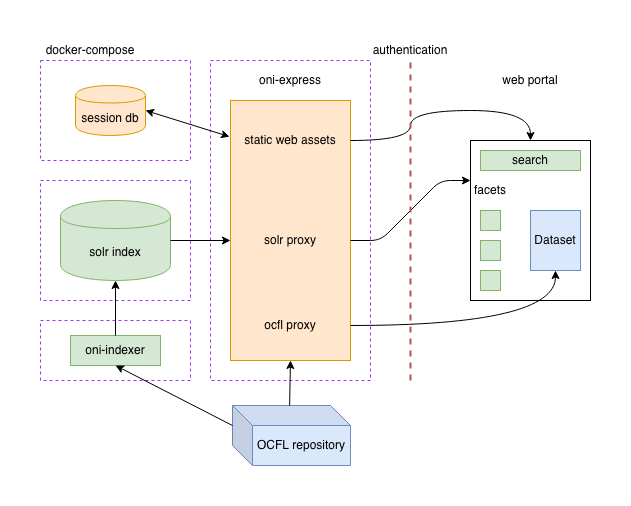

The diagram above was exported from draw.io. Its source (the exported page's mxGraphModel, read from the mxfile embedded in the PNG):
<mxGraphModel dx="738" dy="651" grid="1" gridSize="10" guides="1" tooltips="1" connect="1" arrows="1" fold="1" page="1" pageScale="1" pageWidth="850" pageHeight="1100" math="0" shadow="0">
  <root>
    <mxCell id="0" />
    <mxCell id="1" parent="0" />
    <mxCell id="CBaYEp0uYUNMuybicOxR-8" value="" style="rounded=0;whiteSpace=wrap;html=1;dashed=1;fillColor=none;fontSize=14;align=left;strokeColor=#9933FF;" parent="1" vertex="1">
      <mxGeometry x="170" y="380" width="150" height="60" as="geometry" />
    </mxCell>
    <mxCell id="6ohwuDmYNFz6Ey0b3l5C-22" value="" style="rounded=0;whiteSpace=wrap;html=1;dashed=1;fillColor=none;fontSize=14;align=left;strokeColor=#9933FF;" parent="1" vertex="1">
      <mxGeometry x="170" y="240" width="150" height="120" as="geometry" />
    </mxCell>
    <mxCell id="6ohwuDmYNFz6Ey0b3l5C-30" value="" style="rounded=0;whiteSpace=wrap;html=1;dashed=1;fillColor=none;fontSize=14;align=left;strokeColor=#9933FF;" parent="1" vertex="1">
      <mxGeometry x="340" y="120" width="160" height="320" as="geometry" />
    </mxCell>
    <mxCell id="6ohwuDmYNFz6Ey0b3l5C-2" value="" style="rounded=0;whiteSpace=wrap;html=1;fillColor=#ffe6cc;strokeColor=#d79b00;" parent="1" vertex="1">
      <mxGeometry x="360" y="160" width="120" height="260" as="geometry" />
    </mxCell>
    <mxCell id="6ohwuDmYNFz6Ey0b3l5C-3" value="solr index" style="shape=cylinder;whiteSpace=wrap;html=1;boundedLbl=1;backgroundOutline=1;fillColor=#d5e8d4;strokeColor=#82b366;" parent="1" vertex="1">
      <mxGeometry x="190" y="260" width="110" height="80" as="geometry" />
    </mxCell>
    <mxCell id="6ohwuDmYNFz6Ey0b3l5C-4" value="OCFL repository" style="shape=cube;whiteSpace=wrap;html=1;boundedLbl=1;backgroundOutline=1;darkOpacity=0.05;darkOpacity2=0.1;fillColor=#dae8fc;strokeColor=#6c8ebf;" parent="1" vertex="1">
      <mxGeometry x="362" y="465" width="118" height="60" as="geometry" />
    </mxCell>
    <mxCell id="6ohwuDmYNFz6Ey0b3l5C-6" value="oni-indexer" style="rounded=0;whiteSpace=wrap;html=1;fillColor=#d5e8d4;strokeColor=#82b366;" parent="1" vertex="1">
      <mxGeometry x="200" y="395" width="90" height="30" as="geometry" />
    </mxCell>
    <mxCell id="6ohwuDmYNFz6Ey0b3l5C-7" value="oni-express" style="text;html=1;strokeColor=none;fillColor=none;align=center;verticalAlign=middle;whiteSpace=wrap;rounded=0;" parent="1" vertex="1">
      <mxGeometry x="380" y="130" width="80" height="20" as="geometry" />
    </mxCell>
    <mxCell id="6ohwuDmYNFz6Ey0b3l5C-8" value="solr proxy" style="text;html=1;strokeColor=none;fillColor=none;align=center;verticalAlign=middle;whiteSpace=wrap;rounded=0;" parent="1" vertex="1">
      <mxGeometry x="360" y="290" width="120" height="20" as="geometry" />
    </mxCell>
    <mxCell id="6ohwuDmYNFz6Ey0b3l5C-10" value="ocfl proxy" style="text;html=1;strokeColor=none;fillColor=none;align=center;verticalAlign=middle;whiteSpace=wrap;rounded=0;" parent="1" vertex="1">
      <mxGeometry x="360" y="375" width="120" height="20" as="geometry" />
    </mxCell>
    <mxCell id="6ohwuDmYNFz6Ey0b3l5C-11" value="" style="endArrow=classic;html=1;edgeStyle=orthogonalEdgeStyle;curved=1;entryX=0.5;entryY=1;entryDx=0;entryDy=0;exitX=1;exitY=0.5;exitDx=0;exitDy=0;fillColor=#f8cecc;strokeColor=#000000;" parent="1" source="6ohwuDmYNFz6Ey0b3l5C-10" target="6ohwuDmYNFz6Ey0b3l5C-25" edge="1">
      <mxGeometry width="50" height="50" relative="1" as="geometry">
        <mxPoint x="400" y="350" as="sourcePoint" />
        <mxPoint x="450" y="300" as="targetPoint" />
      </mxGeometry>
    </mxCell>
    <mxCell id="6ohwuDmYNFz6Ey0b3l5C-13" value="" style="endArrow=classic;html=1;exitX=1;exitY=0.5;exitDx=0;exitDy=0;" parent="1" source="6ohwuDmYNFz6Ey0b3l5C-3" edge="1">
      <mxGeometry width="50" height="50" relative="1" as="geometry">
        <mxPoint x="400" y="350" as="sourcePoint" />
        <mxPoint x="360" y="300" as="targetPoint" />
      </mxGeometry>
    </mxCell>
    <mxCell id="6ohwuDmYNFz6Ey0b3l5C-14" value="" style="endArrow=classic;html=1;entryX=0;entryY=0.25;entryDx=0;entryDy=0;exitX=1;exitY=0.5;exitDx=0;exitDy=0;edgeStyle=entityRelationEdgeStyle;fillColor=#f8cecc;strokeColor=#000000;" parent="1" source="6ohwuDmYNFz6Ey0b3l5C-8" target="6ohwuDmYNFz6Ey0b3l5C-23" edge="1">
      <mxGeometry width="50" height="50" relative="1" as="geometry">
        <mxPoint x="400" y="350" as="sourcePoint" />
        <mxPoint x="450" y="300" as="targetPoint" />
      </mxGeometry>
    </mxCell>
    <mxCell id="6ohwuDmYNFz6Ey0b3l5C-15" value="static web assets" style="text;html=1;strokeColor=none;fillColor=none;align=center;verticalAlign=middle;whiteSpace=wrap;rounded=0;" parent="1" vertex="1">
      <mxGeometry x="360" y="190" width="120" height="20" as="geometry" />
    </mxCell>
    <mxCell id="6ohwuDmYNFz6Ey0b3l5C-17" value="" style="endArrow=classic;html=1;entryX=0.5;entryY=0;entryDx=0;entryDy=0;edgeStyle=orthogonalEdgeStyle;curved=1;fillColor=#f8cecc;strokeColor=#000000;" parent="1" source="6ohwuDmYNFz6Ey0b3l5C-15" target="6ohwuDmYNFz6Ey0b3l5C-23" edge="1">
      <mxGeometry width="50" height="50" relative="1" as="geometry">
        <mxPoint x="400" y="350" as="sourcePoint" />
        <mxPoint x="450" y="300" as="targetPoint" />
        <Array as="points">
          <mxPoint x="540" y="200" />
          <mxPoint x="540" y="170" />
          <mxPoint x="660" y="170" />
        </Array>
      </mxGeometry>
    </mxCell>
    <mxCell id="6ohwuDmYNFz6Ey0b3l5C-18" value="" style="endArrow=none;dashed=1;html=1;fillColor=#f8cecc;strokeColor=#b85450;strokeWidth=2;" parent="1" target="CBaYEp0uYUNMuybicOxR-15" edge="1">
      <mxGeometry width="50" height="50" relative="1" as="geometry">
        <mxPoint x="540" y="440" as="sourcePoint" />
        <mxPoint x="540" y="120" as="targetPoint" />
      </mxGeometry>
    </mxCell>
    <mxCell id="6ohwuDmYNFz6Ey0b3l5C-19" value="web portal" style="text;html=1;strokeColor=none;fillColor=none;align=center;verticalAlign=middle;whiteSpace=wrap;rounded=0;" parent="1" vertex="1">
      <mxGeometry x="620" y="130" width="80" height="20" as="geometry" />
    </mxCell>
    <mxCell id="6ohwuDmYNFz6Ey0b3l5C-23" value="" style="rounded=0;whiteSpace=wrap;html=1;fillColor=none;" parent="1" vertex="1">
      <mxGeometry x="600" y="200" width="120" height="160" as="geometry" />
    </mxCell>
    <mxCell id="6ohwuDmYNFz6Ey0b3l5C-24" value="search" style="rounded=0;whiteSpace=wrap;html=1;fillColor=#d5e8d4;strokeColor=#82b366;" parent="1" vertex="1">
      <mxGeometry x="610" y="210" width="100" height="20" as="geometry" />
    </mxCell>
    <mxCell id="6ohwuDmYNFz6Ey0b3l5C-25" value="Dataset" style="rounded=0;whiteSpace=wrap;html=1;fillColor=#dae8fc;strokeColor=#6c8ebf;" parent="1" vertex="1">
      <mxGeometry x="660" y="270" width="50" height="60" as="geometry" />
    </mxCell>
    <mxCell id="6ohwuDmYNFz6Ey0b3l5C-26" value="" style="rounded=0;whiteSpace=wrap;html=1;fillColor=#d5e8d4;strokeColor=#82b366;" parent="1" vertex="1">
      <mxGeometry x="610" y="270" width="20" height="20" as="geometry" />
    </mxCell>
    <mxCell id="6ohwuDmYNFz6Ey0b3l5C-27" value="" style="rounded=0;whiteSpace=wrap;html=1;fillColor=#d5e8d4;strokeColor=#82b366;" parent="1" vertex="1">
      <mxGeometry x="610" y="300" width="20" height="20" as="geometry" />
    </mxCell>
    <mxCell id="6ohwuDmYNFz6Ey0b3l5C-28" value="" style="rounded=0;whiteSpace=wrap;html=1;fillColor=#d5e8d4;strokeColor=#82b366;" parent="1" vertex="1">
      <mxGeometry x="610" y="330" width="20" height="20" as="geometry" />
    </mxCell>
    <mxCell id="6ohwuDmYNFz6Ey0b3l5C-29" value="facets" style="text;html=1;strokeColor=none;fillColor=none;align=center;verticalAlign=middle;whiteSpace=wrap;rounded=0;" parent="1" vertex="1">
      <mxGeometry x="600" y="240" width="40" height="20" as="geometry" />
    </mxCell>
    <mxCell id="6-mn2HzrSHJSnwLpCRHG-2" value="" style="rounded=0;whiteSpace=wrap;html=1;dashed=1;fillColor=none;fontSize=14;align=left;strokeColor=#9933FF;" parent="1" vertex="1">
      <mxGeometry x="170" y="120" width="150" height="100" as="geometry" />
    </mxCell>
    <mxCell id="6-mn2HzrSHJSnwLpCRHG-3" value="session db" style="shape=cylinder;whiteSpace=wrap;html=1;boundedLbl=1;backgroundOutline=1;fillColor=#ffe6cc;strokeColor=#d79b00;" parent="1" vertex="1">
      <mxGeometry x="205" y="145" width="70" height="50" as="geometry" />
    </mxCell>
    <mxCell id="6-mn2HzrSHJSnwLpCRHG-4" value="docker-compose" style="text;html=1;strokeColor=none;fillColor=none;align=center;verticalAlign=middle;whiteSpace=wrap;rounded=0;" parent="1" vertex="1">
      <mxGeometry x="170" y="100" width="100" height="20" as="geometry" />
    </mxCell>
    <mxCell id="6-mn2HzrSHJSnwLpCRHG-5" value="" style="endArrow=classic;startArrow=classic;html=1;exitX=1;exitY=0.5;exitDx=0;exitDy=0;entryX=-0.008;entryY=0.139;entryDx=0;entryDy=0;entryPerimeter=0;" parent="1" source="6-mn2HzrSHJSnwLpCRHG-3" target="6ohwuDmYNFz6Ey0b3l5C-2" edge="1">
      <mxGeometry width="50" height="50" relative="1" as="geometry">
        <mxPoint x="400" y="310" as="sourcePoint" />
        <mxPoint x="450" y="260" as="targetPoint" />
      </mxGeometry>
    </mxCell>
    <mxCell id="CBaYEp0uYUNMuybicOxR-9" style="edgeStyle=orthogonalEdgeStyle;rounded=0;orthogonalLoop=1;jettySize=auto;html=1;exitX=0.5;exitY=1;exitDx=0;exitDy=0;" parent="1" source="6ohwuDmYNFz6Ey0b3l5C-22" target="6ohwuDmYNFz6Ey0b3l5C-22" edge="1">
      <mxGeometry relative="1" as="geometry" />
    </mxCell>
    <mxCell id="CBaYEp0uYUNMuybicOxR-11" value="" style="endArrow=classic;html=1;exitX=0.5;exitY=0;exitDx=0;exitDy=0;entryX=0.5;entryY=1;entryDx=0;entryDy=0;" parent="1" source="6ohwuDmYNFz6Ey0b3l5C-6" target="6ohwuDmYNFz6Ey0b3l5C-3" edge="1">
      <mxGeometry width="50" height="50" relative="1" as="geometry">
        <mxPoint x="400" y="350" as="sourcePoint" />
        <mxPoint x="450" y="300" as="targetPoint" />
      </mxGeometry>
    </mxCell>
    <mxCell id="CBaYEp0uYUNMuybicOxR-13" value="" style="endArrow=classic;html=1;exitX=0.484;exitY=0;exitDx=0;exitDy=0;exitPerimeter=0;" parent="1" source="6ohwuDmYNFz6Ey0b3l5C-4" edge="1">
      <mxGeometry width="50" height="50" relative="1" as="geometry">
        <mxPoint x="400" y="350" as="sourcePoint" />
        <mxPoint x="420" y="420" as="targetPoint" />
      </mxGeometry>
    </mxCell>
    <mxCell id="CBaYEp0uYUNMuybicOxR-15" value="authentication" style="text;html=1;strokeColor=none;fillColor=none;align=center;verticalAlign=middle;whiteSpace=wrap;rounded=0;" parent="1" vertex="1">
      <mxGeometry x="500" y="100" width="80" height="20" as="geometry" />
    </mxCell>
    <mxCell id="CBaYEp0uYUNMuybicOxR-17" value="" style="endArrow=classic;html=1;strokeColor=#000000;strokeWidth=1;exitX=0;exitY=0;exitDx=0;exitDy=20;exitPerimeter=0;entryX=0.5;entryY=1;entryDx=0;entryDy=0;" parent="1" source="6ohwuDmYNFz6Ey0b3l5C-4" target="6ohwuDmYNFz6Ey0b3l5C-6" edge="1">
      <mxGeometry width="50" height="50" relative="1" as="geometry">
        <mxPoint x="400" y="410" as="sourcePoint" />
        <mxPoint x="450" y="360" as="targetPoint" />
      </mxGeometry>
    </mxCell>
    <mxCell id="FvSxxBrJcjh5j-yZZ5VP-2" style="edgeStyle=orthogonalEdgeStyle;rounded=0;orthogonalLoop=1;jettySize=auto;html=1;exitX=0.5;exitY=1;exitDx=0;exitDy=0;" parent="1" source="CBaYEp0uYUNMuybicOxR-8" target="CBaYEp0uYUNMuybicOxR-8" edge="1">
      <mxGeometry relative="1" as="geometry" />
    </mxCell>
  </root>
</mxGraphModel>